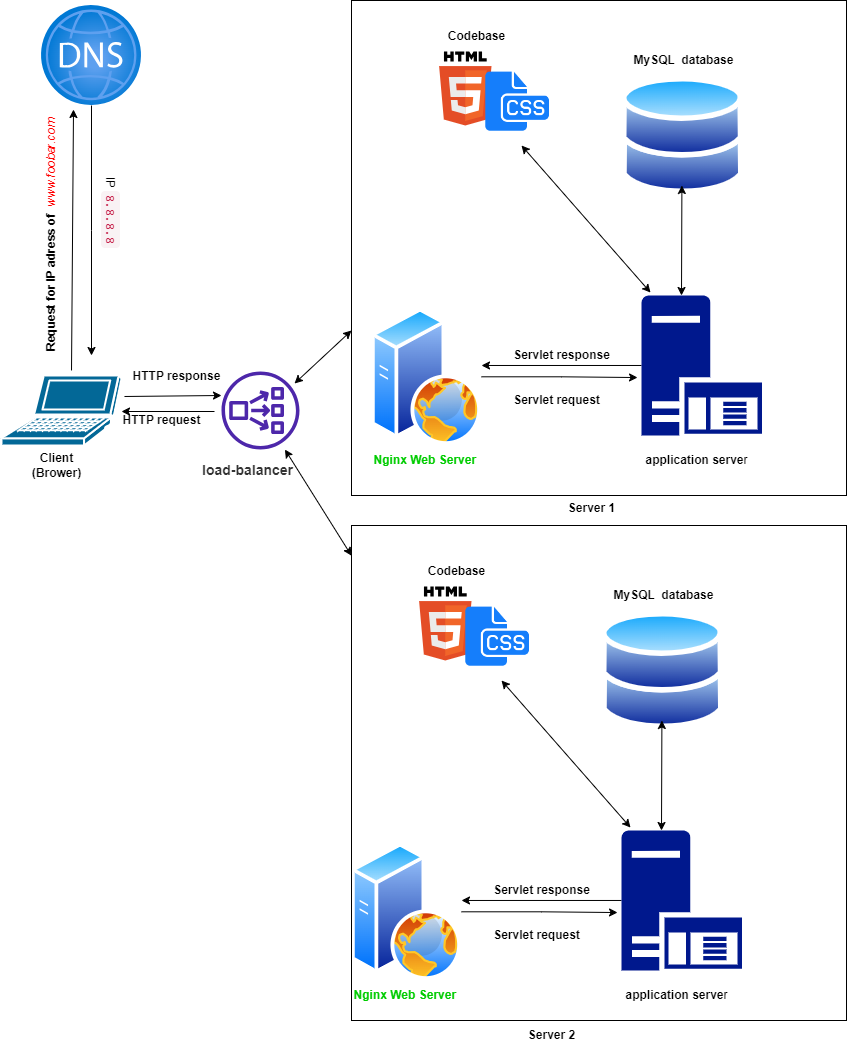

The diagram above was exported from draw.io. Its source (the exported page's mxGraphModel, read from the mxfile embedded in the PNG):
<mxGraphModel dx="1114" dy="610" grid="1" gridSize="10" guides="1" tooltips="1" connect="1" arrows="1" fold="1" page="1" pageScale="1" pageWidth="827" pageHeight="1169" math="0" shadow="0">
  <root>
    <mxCell id="0" />
    <mxCell id="1" parent="0" />
    <mxCell id="hPj6Fx8bDGIaAurnXVef-3" style="edgeStyle=orthogonalEdgeStyle;rounded=0;orthogonalLoop=1;jettySize=auto;html=1;" edge="1" parent="1" source="hPj6Fx8bDGIaAurnXVef-4">
      <mxGeometry relative="1" as="geometry">
        <mxPoint x="110" y="390" as="targetPoint" />
      </mxGeometry>
    </mxCell>
    <mxCell id="hPj6Fx8bDGIaAurnXVef-4" value="" style="image;aspect=fixed;html=1;points=[];align=center;fontSize=12;image=img/lib/azure2/networking/DNS_Zones.svg;" vertex="1" parent="1">
      <mxGeometry x="60" y="40" width="100" height="100" as="geometry" />
    </mxCell>
    <mxCell id="hPj6Fx8bDGIaAurnXVef-14" value="&lt;b&gt;Request for IP adress of&amp;nbsp;&amp;nbsp;&lt;/b&gt;&lt;i style=&quot;&quot;&gt;&lt;font color=&quot;#ff0000&quot;&gt;www.foobar.com&lt;/font&gt;&lt;/i&gt;" style="text;html=1;align=center;verticalAlign=middle;resizable=0;points=[];autosize=1;strokeColor=none;fillColor=none;rotation=270;" vertex="1" parent="1">
      <mxGeometry x="-60" y="255" width="260" height="30" as="geometry" />
    </mxCell>
    <mxCell id="hPj6Fx8bDGIaAurnXVef-15" value="&amp;nbsp;IP&amp;nbsp;&lt;code style=&quot;box-sizing: border-box; font-family: Menlo, Monaco, Consolas, &amp;quot;Courier New&amp;quot;, monospace; font-size: 12.6px; padding: 2px 4px; color: rgb(199, 37, 78); background-color: rgb(249, 242, 244); border-radius: 4px; text-align: left;&quot;&gt;8.8.8.8&lt;/code&gt;" style="text;html=1;align=center;verticalAlign=middle;resizable=0;points=[];autosize=1;strokeColor=none;fillColor=none;rotation=90;" vertex="1" parent="1">
      <mxGeometry x="80" y="230" width="100" height="30" as="geometry" />
    </mxCell>
    <mxCell id="hPj6Fx8bDGIaAurnXVef-16" value="&lt;b&gt;HTTP request&lt;/b&gt;" style="text;html=1;align=center;verticalAlign=middle;resizable=0;points=[];autosize=1;strokeColor=none;fillColor=none;" vertex="1" parent="1">
      <mxGeometry x="130" y="440" width="100" height="30" as="geometry" />
    </mxCell>
    <mxCell id="hPj6Fx8bDGIaAurnXVef-17" value="&lt;b style=&quot;border-color: var(--border-color);&quot;&gt;HTTP response&lt;/b&gt;" style="text;html=1;align=center;verticalAlign=middle;resizable=0;points=[];autosize=1;strokeColor=none;fillColor=none;" vertex="1" parent="1">
      <mxGeometry x="140" y="396.25" width="110" height="30" as="geometry" />
    </mxCell>
    <mxCell id="hPj6Fx8bDGIaAurnXVef-27" value="" style="sketch=0;outlineConnect=0;fontColor=#232F3E;gradientColor=none;fillColor=#4D27AA;strokeColor=none;dashed=0;verticalLabelPosition=bottom;verticalAlign=top;align=center;html=1;fontSize=12;fontStyle=0;aspect=fixed;pointerEvents=1;shape=mxgraph.aws4.network_load_balancer;" vertex="1" parent="1">
      <mxGeometry x="240" y="406" width="78" height="78" as="geometry" />
    </mxCell>
    <mxCell id="hPj6Fx8bDGIaAurnXVef-28" value="" style="shape=mxgraph.cisco.computers_and_peripherals.laptop;html=1;pointerEvents=1;dashed=0;fillColor=#036897;strokeColor=#ffffff;strokeWidth=2;verticalLabelPosition=bottom;verticalAlign=top;align=center;outlineConnect=0;" vertex="1" parent="1">
      <mxGeometry x="20" y="410" width="120" height="70" as="geometry" />
    </mxCell>
    <mxCell id="hPj6Fx8bDGIaAurnXVef-29" value="&lt;b&gt;Client&lt;br&gt;(Brower)&lt;/b&gt;" style="text;html=1;align=center;verticalAlign=middle;resizable=0;points=[];autosize=1;strokeColor=none;fillColor=none;" vertex="1" parent="1">
      <mxGeometry x="40" y="480" width="70" height="40" as="geometry" />
    </mxCell>
    <mxCell id="hPj6Fx8bDGIaAurnXVef-32" style="edgeStyle=orthogonalEdgeStyle;rounded=0;orthogonalLoop=1;jettySize=auto;html=1;entryX=-0.033;entryY=0.586;entryDx=0;entryDy=0;entryPerimeter=0;" edge="1" parent="1" source="hPj6Fx8bDGIaAurnXVef-33" target="hPj6Fx8bDGIaAurnXVef-35">
      <mxGeometry relative="1" as="geometry" />
    </mxCell>
    <mxCell id="hPj6Fx8bDGIaAurnXVef-33" value="" style="image;aspect=fixed;perimeter=ellipsePerimeter;html=1;align=center;shadow=0;dashed=0;spacingTop=3;image=img/lib/active_directory/web_server.svg;" vertex="1" parent="1">
      <mxGeometry x="370" y="877.5" width="110" height="137.5" as="geometry" />
    </mxCell>
    <mxCell id="hPj6Fx8bDGIaAurnXVef-34" style="edgeStyle=orthogonalEdgeStyle;rounded=0;orthogonalLoop=1;jettySize=auto;html=1;entryX=1;entryY=0.418;entryDx=0;entryDy=0;entryPerimeter=0;" edge="1" parent="1" source="hPj6Fx8bDGIaAurnXVef-35" target="hPj6Fx8bDGIaAurnXVef-33">
      <mxGeometry relative="1" as="geometry" />
    </mxCell>
    <mxCell id="hPj6Fx8bDGIaAurnXVef-35" value="" style="sketch=0;aspect=fixed;pointerEvents=1;shadow=0;dashed=0;html=1;strokeColor=none;labelPosition=center;verticalLabelPosition=bottom;verticalAlign=top;align=center;fillColor=#00188D;shape=mxgraph.mscae.enterprise.application_server" vertex="1" parent="1">
      <mxGeometry x="640" y="865" width="120.4" height="140" as="geometry" />
    </mxCell>
    <mxCell id="hPj6Fx8bDGIaAurnXVef-36" value="" style="image;aspect=fixed;perimeter=ellipsePerimeter;html=1;align=center;shadow=0;dashed=0;spacingTop=3;image=img/lib/active_directory/databases.svg;" vertex="1" parent="1">
      <mxGeometry x="620" y="645" width="122.45" height="120" as="geometry" />
    </mxCell>
    <mxCell id="hPj6Fx8bDGIaAurnXVef-37" value="&lt;b&gt;&lt;font color=&quot;#00cc00&quot;&gt;Nginx Web Server&amp;nbsp;&lt;/font&gt;&lt;/b&gt;" style="text;html=1;align=center;verticalAlign=middle;resizable=0;points=[];autosize=1;strokeColor=none;fillColor=none;" vertex="1" parent="1">
      <mxGeometry x="360" y="1015" width="130" height="30" as="geometry" />
    </mxCell>
    <mxCell id="hPj6Fx8bDGIaAurnXVef-38" value="&lt;b&gt;application serve&lt;/b&gt;r" style="text;html=1;align=center;verticalAlign=middle;resizable=0;points=[];autosize=1;strokeColor=none;fillColor=none;" vertex="1" parent="1">
      <mxGeometry x="630.4000000000001" y="1015" width="130" height="30" as="geometry" />
    </mxCell>
    <mxCell id="hPj6Fx8bDGIaAurnXVef-39" value="&lt;b&gt;MySQL&amp;nbsp;&amp;nbsp;database&lt;/b&gt;" style="text;html=1;align=center;verticalAlign=middle;resizable=0;points=[];autosize=1;strokeColor=none;fillColor=none;" vertex="1" parent="1">
      <mxGeometry x="622.45" y="615" width="120" height="30" as="geometry" />
    </mxCell>
    <mxCell id="hPj6Fx8bDGIaAurnXVef-40" value="&lt;b&gt;Servlet request&lt;/b&gt;" style="text;html=1;align=center;verticalAlign=middle;resizable=0;points=[];autosize=1;strokeColor=none;fillColor=none;" vertex="1" parent="1">
      <mxGeometry x="500" y="955" width="110" height="30" as="geometry" />
    </mxCell>
    <mxCell id="hPj6Fx8bDGIaAurnXVef-41" value="&lt;b&gt;Servlet response&lt;/b&gt;" style="text;html=1;align=center;verticalAlign=middle;resizable=0;points=[];autosize=1;strokeColor=none;fillColor=none;" vertex="1" parent="1">
      <mxGeometry x="500" y="910" width="120" height="30" as="geometry" />
    </mxCell>
    <mxCell id="hPj6Fx8bDGIaAurnXVef-42" value="" style="endArrow=classic;startArrow=classic;html=1;rounded=0;" edge="1" parent="1">
      <mxGeometry width="50" height="50" relative="1" as="geometry">
        <mxPoint x="680" y="865" as="sourcePoint" />
        <mxPoint x="680.4" y="755" as="targetPoint" />
      </mxGeometry>
    </mxCell>
    <mxCell id="hPj6Fx8bDGIaAurnXVef-43" value="" style="dashed=0;outlineConnect=0;html=1;align=center;labelPosition=center;verticalLabelPosition=bottom;verticalAlign=top;shape=mxgraph.weblogos.html5" vertex="1" parent="1">
      <mxGeometry x="437.6" y="621" width="52.400000000000006" height="74" as="geometry" />
    </mxCell>
    <mxCell id="hPj6Fx8bDGIaAurnXVef-44" value="" style="shape=image;html=1;verticalAlign=top;verticalLabelPosition=bottom;labelBackgroundColor=#ffffff;imageAspect=0;aspect=fixed;image=https://cdn1.iconfinder.com/data/icons/hawcons/32/700035-icon-77-document-file-css-128.png;" vertex="1" parent="1">
      <mxGeometry x="480" y="635" width="70" height="70" as="geometry" />
    </mxCell>
    <mxCell id="hPj6Fx8bDGIaAurnXVef-45" value="" style="endArrow=classic;startArrow=classic;html=1;rounded=0;exitX=0.075;exitY=-0.021;exitDx=0;exitDy=0;exitPerimeter=0;" edge="1" parent="1" source="hPj6Fx8bDGIaAurnXVef-35">
      <mxGeometry width="50" height="50" relative="1" as="geometry">
        <mxPoint x="380" y="825" as="sourcePoint" />
        <mxPoint x="520" y="715" as="targetPoint" />
      </mxGeometry>
    </mxCell>
    <mxCell id="hPj6Fx8bDGIaAurnXVef-46" value="&lt;b&gt;Codebase&lt;/b&gt;" style="text;html=1;align=center;verticalAlign=middle;resizable=0;points=[];autosize=1;strokeColor=none;fillColor=none;" vertex="1" parent="1">
      <mxGeometry x="435" y="591" width="80" height="30" as="geometry" />
    </mxCell>
    <mxCell id="hPj6Fx8bDGIaAurnXVef-47" value="" style="whiteSpace=wrap;html=1;aspect=fixed;fillColor=none;" vertex="1" parent="1">
      <mxGeometry x="370" y="560" width="495" height="495" as="geometry" />
    </mxCell>
    <mxCell id="hPj6Fx8bDGIaAurnXVef-48" style="edgeStyle=orthogonalEdgeStyle;rounded=0;orthogonalLoop=1;jettySize=auto;html=1;entryX=-0.033;entryY=0.586;entryDx=0;entryDy=0;entryPerimeter=0;" edge="1" parent="1" source="hPj6Fx8bDGIaAurnXVef-49" target="hPj6Fx8bDGIaAurnXVef-51">
      <mxGeometry relative="1" as="geometry" />
    </mxCell>
    <mxCell id="hPj6Fx8bDGIaAurnXVef-49" value="" style="image;aspect=fixed;perimeter=ellipsePerimeter;html=1;align=center;shadow=0;dashed=0;spacingTop=3;image=img/lib/active_directory/web_server.svg;" vertex="1" parent="1">
      <mxGeometry x="390" y="342.5" width="110" height="137.5" as="geometry" />
    </mxCell>
    <mxCell id="hPj6Fx8bDGIaAurnXVef-50" style="edgeStyle=orthogonalEdgeStyle;rounded=0;orthogonalLoop=1;jettySize=auto;html=1;entryX=1;entryY=0.418;entryDx=0;entryDy=0;entryPerimeter=0;" edge="1" parent="1" source="hPj6Fx8bDGIaAurnXVef-51" target="hPj6Fx8bDGIaAurnXVef-49">
      <mxGeometry relative="1" as="geometry" />
    </mxCell>
    <mxCell id="hPj6Fx8bDGIaAurnXVef-51" value="" style="sketch=0;aspect=fixed;pointerEvents=1;shadow=0;dashed=0;html=1;strokeColor=none;labelPosition=center;verticalLabelPosition=bottom;verticalAlign=top;align=center;fillColor=#00188D;shape=mxgraph.mscae.enterprise.application_server" vertex="1" parent="1">
      <mxGeometry x="660" y="330" width="120.4" height="140" as="geometry" />
    </mxCell>
    <mxCell id="hPj6Fx8bDGIaAurnXVef-52" value="" style="image;aspect=fixed;perimeter=ellipsePerimeter;html=1;align=center;shadow=0;dashed=0;spacingTop=3;image=img/lib/active_directory/databases.svg;" vertex="1" parent="1">
      <mxGeometry x="640" y="110" width="122.45" height="120" as="geometry" />
    </mxCell>
    <mxCell id="hPj6Fx8bDGIaAurnXVef-53" value="&lt;b&gt;&lt;font color=&quot;#00cc00&quot;&gt;Nginx Web Server&amp;nbsp;&lt;/font&gt;&lt;/b&gt;" style="text;html=1;align=center;verticalAlign=middle;resizable=0;points=[];autosize=1;strokeColor=none;fillColor=none;" vertex="1" parent="1">
      <mxGeometry x="380" y="480" width="130" height="30" as="geometry" />
    </mxCell>
    <mxCell id="hPj6Fx8bDGIaAurnXVef-54" value="&lt;b&gt;application serve&lt;/b&gt;r" style="text;html=1;align=center;verticalAlign=middle;resizable=0;points=[];autosize=1;strokeColor=none;fillColor=none;" vertex="1" parent="1">
      <mxGeometry x="650.4000000000001" y="480" width="130" height="30" as="geometry" />
    </mxCell>
    <mxCell id="hPj6Fx8bDGIaAurnXVef-55" value="&lt;b&gt;MySQL&amp;nbsp;&amp;nbsp;database&lt;/b&gt;" style="text;html=1;align=center;verticalAlign=middle;resizable=0;points=[];autosize=1;strokeColor=none;fillColor=none;" vertex="1" parent="1">
      <mxGeometry x="642.45" y="80" width="120" height="30" as="geometry" />
    </mxCell>
    <mxCell id="hPj6Fx8bDGIaAurnXVef-56" value="&lt;b&gt;Servlet request&lt;/b&gt;" style="text;html=1;align=center;verticalAlign=middle;resizable=0;points=[];autosize=1;strokeColor=none;fillColor=none;" vertex="1" parent="1">
      <mxGeometry x="520" y="420" width="110" height="30" as="geometry" />
    </mxCell>
    <mxCell id="hPj6Fx8bDGIaAurnXVef-57" value="&lt;b&gt;Servlet response&lt;/b&gt;" style="text;html=1;align=center;verticalAlign=middle;resizable=0;points=[];autosize=1;strokeColor=none;fillColor=none;" vertex="1" parent="1">
      <mxGeometry x="520" y="375" width="120" height="30" as="geometry" />
    </mxCell>
    <mxCell id="hPj6Fx8bDGIaAurnXVef-58" value="" style="endArrow=classic;startArrow=classic;html=1;rounded=0;" edge="1" parent="1">
      <mxGeometry width="50" height="50" relative="1" as="geometry">
        <mxPoint x="700" y="330" as="sourcePoint" />
        <mxPoint x="700.4" y="220" as="targetPoint" />
      </mxGeometry>
    </mxCell>
    <mxCell id="hPj6Fx8bDGIaAurnXVef-59" value="" style="dashed=0;outlineConnect=0;html=1;align=center;labelPosition=center;verticalLabelPosition=bottom;verticalAlign=top;shape=mxgraph.weblogos.html5" vertex="1" parent="1">
      <mxGeometry x="457.6" y="86" width="52.400000000000006" height="74" as="geometry" />
    </mxCell>
    <mxCell id="hPj6Fx8bDGIaAurnXVef-60" value="" style="shape=image;html=1;verticalAlign=top;verticalLabelPosition=bottom;labelBackgroundColor=#ffffff;imageAspect=0;aspect=fixed;image=https://cdn1.iconfinder.com/data/icons/hawcons/32/700035-icon-77-document-file-css-128.png;" vertex="1" parent="1">
      <mxGeometry x="500" y="100" width="70" height="70" as="geometry" />
    </mxCell>
    <mxCell id="hPj6Fx8bDGIaAurnXVef-61" value="" style="endArrow=classic;startArrow=classic;html=1;rounded=0;exitX=0.075;exitY=-0.021;exitDx=0;exitDy=0;exitPerimeter=0;" edge="1" parent="1" source="hPj6Fx8bDGIaAurnXVef-51">
      <mxGeometry width="50" height="50" relative="1" as="geometry">
        <mxPoint x="400" y="290" as="sourcePoint" />
        <mxPoint x="540" y="180" as="targetPoint" />
      </mxGeometry>
    </mxCell>
    <mxCell id="hPj6Fx8bDGIaAurnXVef-62" value="&lt;b&gt;Codebase&lt;/b&gt;" style="text;html=1;align=center;verticalAlign=middle;resizable=0;points=[];autosize=1;strokeColor=none;fillColor=none;" vertex="1" parent="1">
      <mxGeometry x="455" y="56" width="80" height="30" as="geometry" />
    </mxCell>
    <mxCell id="hPj6Fx8bDGIaAurnXVef-63" value="" style="whiteSpace=wrap;html=1;aspect=fixed;fillColor=none;" vertex="1" parent="1">
      <mxGeometry x="370" y="35" width="495" height="495" as="geometry" />
    </mxCell>
    <mxCell id="hPj6Fx8bDGIaAurnXVef-64" value="&lt;span style=&quot;color: rgb(51, 51, 51); font-family: aktiv-grotesk, sans-serif; font-size: 14px; font-style: normal; font-variant-ligatures: normal; font-variant-caps: normal; letter-spacing: normal; orphans: 2; text-align: left; text-indent: 0px; text-transform: none; widows: 2; word-spacing: 0px; -webkit-text-stroke-width: 0px; background-color: rgb(255, 255, 255); text-decoration-thickness: initial; text-decoration-style: initial; text-decoration-color: initial; float: none; display: inline !important;&quot;&gt;&lt;b&gt;load-balancer&lt;/b&gt;&lt;/span&gt;" style="text;whiteSpace=wrap;html=1;" vertex="1" parent="1">
      <mxGeometry x="219" y="490" width="120" height="40" as="geometry" />
    </mxCell>
    <mxCell id="hPj6Fx8bDGIaAurnXVef-67" value="" style="endArrow=classic;startArrow=classic;html=1;rounded=0;exitX=0.936;exitY=0.154;exitDx=0;exitDy=0;exitPerimeter=0;" edge="1" parent="1" source="hPj6Fx8bDGIaAurnXVef-27">
      <mxGeometry width="50" height="50" relative="1" as="geometry">
        <mxPoint x="320" y="415" as="sourcePoint" />
        <mxPoint x="370" y="365" as="targetPoint" />
      </mxGeometry>
    </mxCell>
    <mxCell id="hPj6Fx8bDGIaAurnXVef-68" value="" style="endArrow=classic;startArrow=classic;html=1;rounded=0;entryX=0;entryY=0.061;entryDx=0;entryDy=0;entryPerimeter=0;" edge="1" parent="1" source="hPj6Fx8bDGIaAurnXVef-27" target="hPj6Fx8bDGIaAurnXVef-47">
      <mxGeometry width="50" height="50" relative="1" as="geometry">
        <mxPoint x="300" y="525" as="sourcePoint" />
        <mxPoint x="350" y="475" as="targetPoint" />
      </mxGeometry>
    </mxCell>
    <mxCell id="hPj6Fx8bDGIaAurnXVef-70" value="" style="endArrow=classic;html=1;rounded=0;entryX=0.32;entryY=1.04;entryDx=0;entryDy=0;entryPerimeter=0;exitX=-0.019;exitY=1.167;exitDx=0;exitDy=0;exitPerimeter=0;" edge="1" parent="1" source="hPj6Fx8bDGIaAurnXVef-14" target="hPj6Fx8bDGIaAurnXVef-4">
      <mxGeometry width="50" height="50" relative="1" as="geometry">
        <mxPoint x="390" y="340" as="sourcePoint" />
        <mxPoint x="100" y="150" as="targetPoint" />
      </mxGeometry>
    </mxCell>
    <mxCell id="hPj6Fx8bDGIaAurnXVef-71" value="" style="endArrow=classic;html=1;rounded=0;exitX=0.027;exitY=1.158;exitDx=0;exitDy=0;exitPerimeter=0;" edge="1" parent="1" source="hPj6Fx8bDGIaAurnXVef-17">
      <mxGeometry width="50" height="50" relative="1" as="geometry">
        <mxPoint x="390" y="380" as="sourcePoint" />
        <mxPoint x="240" y="430" as="targetPoint" />
      </mxGeometry>
    </mxCell>
    <mxCell id="hPj6Fx8bDGIaAurnXVef-72" value="" style="endArrow=classic;html=1;rounded=0;exitX=1.03;exitY=0.2;exitDx=0;exitDy=0;exitPerimeter=0;entryX=0.1;entryY=0.2;entryDx=0;entryDy=0;entryPerimeter=0;" edge="1" parent="1" source="hPj6Fx8bDGIaAurnXVef-16" target="hPj6Fx8bDGIaAurnXVef-16">
      <mxGeometry width="50" height="50" relative="1" as="geometry">
        <mxPoint x="390" y="380" as="sourcePoint" />
        <mxPoint x="440" y="330" as="targetPoint" />
      </mxGeometry>
    </mxCell>
    <mxCell id="hPj6Fx8bDGIaAurnXVef-73" value="&lt;b&gt;Server 1&lt;/b&gt;" style="text;html=1;align=center;verticalAlign=middle;resizable=0;points=[];autosize=1;strokeColor=none;fillColor=none;" vertex="1" parent="1">
      <mxGeometry x="575" y="528" width="70" height="30" as="geometry" />
    </mxCell>
    <mxCell id="hPj6Fx8bDGIaAurnXVef-74" value="&lt;b&gt;Server 2&lt;/b&gt;" style="text;html=1;align=center;verticalAlign=middle;resizable=0;points=[];autosize=1;strokeColor=none;fillColor=none;" vertex="1" parent="1">
      <mxGeometry x="535" y="1055" width="70" height="30" as="geometry" />
    </mxCell>
  </root>
</mxGraphModel>